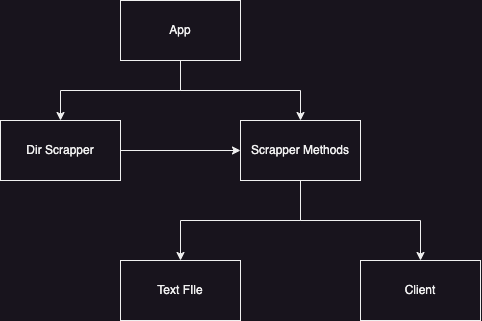

The diagram above was exported from draw.io. Its source (the exported page's mxGraphModel, read from the mxfile embedded in the PNG):
<mxGraphModel dx="918" dy="589" grid="1" gridSize="10" guides="1" tooltips="1" connect="1" arrows="1" fold="1" page="1" pageScale="1" pageWidth="850" pageHeight="1100" math="0" shadow="0">
  <root>
    <mxCell id="0" />
    <mxCell id="1" parent="0" />
    <mxCell id="3MudF4vrV2GPHUSBzUrm-15" style="edgeStyle=orthogonalEdgeStyle;rounded=0;orthogonalLoop=1;jettySize=auto;html=1;" edge="1" parent="1" source="3MudF4vrV2GPHUSBzUrm-1" target="3MudF4vrV2GPHUSBzUrm-9">
      <mxGeometry relative="1" as="geometry" />
    </mxCell>
    <mxCell id="3MudF4vrV2GPHUSBzUrm-16" style="edgeStyle=orthogonalEdgeStyle;rounded=0;orthogonalLoop=1;jettySize=auto;html=1;entryX=0.5;entryY=0;entryDx=0;entryDy=0;" edge="1" parent="1" source="3MudF4vrV2GPHUSBzUrm-1" target="3MudF4vrV2GPHUSBzUrm-10">
      <mxGeometry relative="1" as="geometry" />
    </mxCell>
    <mxCell id="3MudF4vrV2GPHUSBzUrm-1" value="App" style="rounded=0;whiteSpace=wrap;html=1;" vertex="1" parent="1">
      <mxGeometry x="350" y="120" width="120" height="60" as="geometry" />
    </mxCell>
    <mxCell id="3MudF4vrV2GPHUSBzUrm-18" style="edgeStyle=orthogonalEdgeStyle;rounded=0;orthogonalLoop=1;jettySize=auto;html=1;" edge="1" parent="1" source="3MudF4vrV2GPHUSBzUrm-9" target="3MudF4vrV2GPHUSBzUrm-11">
      <mxGeometry relative="1" as="geometry" />
    </mxCell>
    <mxCell id="3MudF4vrV2GPHUSBzUrm-19" style="edgeStyle=orthogonalEdgeStyle;rounded=0;orthogonalLoop=1;jettySize=auto;html=1;entryX=0.5;entryY=0;entryDx=0;entryDy=0;" edge="1" parent="1" source="3MudF4vrV2GPHUSBzUrm-9" target="3MudF4vrV2GPHUSBzUrm-13">
      <mxGeometry relative="1" as="geometry" />
    </mxCell>
    <mxCell id="3MudF4vrV2GPHUSBzUrm-9" value="Scrapper Methods" style="rounded=0;whiteSpace=wrap;html=1;" vertex="1" parent="1">
      <mxGeometry x="470" y="240" width="120" height="60" as="geometry" />
    </mxCell>
    <mxCell id="3MudF4vrV2GPHUSBzUrm-17" style="edgeStyle=orthogonalEdgeStyle;rounded=0;orthogonalLoop=1;jettySize=auto;html=1;entryX=0;entryY=0.5;entryDx=0;entryDy=0;" edge="1" parent="1" source="3MudF4vrV2GPHUSBzUrm-10" target="3MudF4vrV2GPHUSBzUrm-9">
      <mxGeometry relative="1" as="geometry" />
    </mxCell>
    <mxCell id="3MudF4vrV2GPHUSBzUrm-10" value="Dir Scrapper" style="rounded=0;whiteSpace=wrap;html=1;" vertex="1" parent="1">
      <mxGeometry x="230" y="240" width="120" height="60" as="geometry" />
    </mxCell>
    <mxCell id="3MudF4vrV2GPHUSBzUrm-11" value="Client" style="rounded=0;whiteSpace=wrap;html=1;" vertex="1" parent="1">
      <mxGeometry x="590" y="380" width="120" height="60" as="geometry" />
    </mxCell>
    <mxCell id="3MudF4vrV2GPHUSBzUrm-13" value="Text FIle" style="rounded=0;whiteSpace=wrap;html=1;" vertex="1" parent="1">
      <mxGeometry x="350" y="380" width="120" height="60" as="geometry" />
    </mxCell>
  </root>
</mxGraphModel>